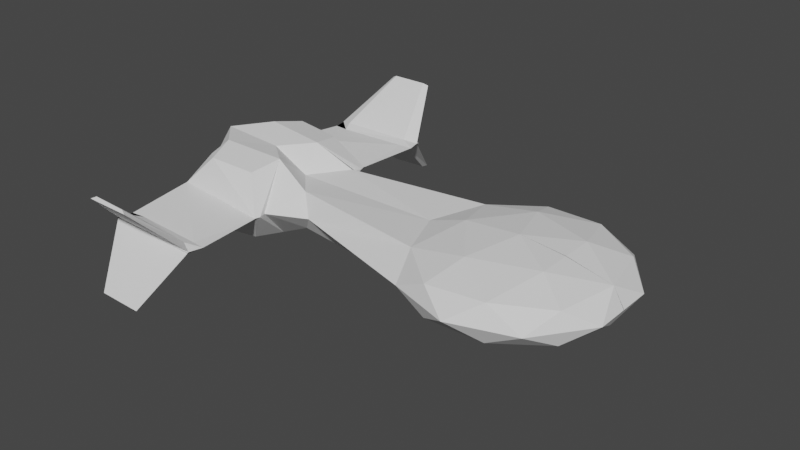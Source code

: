 # Source: falcon.blend  (saved by Blender 2.80.75; exported with 4.5.12 LTS)
import bpy
from mathutils import Matrix  # noqa: F401  (used for matrix-valued properties, if any)

bpy.ops.wm.read_factory_settings(use_empty=True)
scene = bpy.context.scene
scene.name = 'Scene'

# ---- world
world_world = bpy.data.worlds.new('World'); scene.world = world_world
world_world.use_nodes = True; world_world.node_tree.nodes.clear()
_N = world_world.node_tree.nodes; _L = world_world.node_tree.links
n0 = _N.new('ShaderNodeOutputWorld'); n0.name = 'World Output'; n0.location = (300, 300)
n1 = _N.new('ShaderNodeBackground'); n1.name = 'Background'; n1.location = (10, 300)
n1.inputs[0].default_value = (0.05088, 0.05088, 0.05088, 1.0)
_L.new(n1.outputs[0], n0.inputs[0])
n0.is_active_output = True
world_world.color = (0.05088, 0.05088, 0.05088)
world_world.use_sun_shadow = False
world_world.sun_shadow_jitter_overblur = 0.0

# ---- meshes
me_icosphere = bpy.data.meshes.new('Icosphere')
me_icosphere.from_pydata([(0.0, 0.0, -0.3178), (0.7236, -0.5257, -0.15), (-0.2764, -0.8506, -0.15), (-0.8944, 0.0, -0.15), (-0.1625, -0.5, -0.2725), (0.4253, -0.309, -0.2725), (0.2629, -0.809, -0.1739), (0.8506, 0.0, -0.1739), (0.4253, -0.001939, -0.2725), (-0.5257, 0.0, -0.2725), (-0.6882, -0.5, -0.1739), (0.9511, -0.309, 0.0), (0.9511, 0.004077, 0.0), (0.0, -1.0, 0.0), (0.5878, -0.809, 0.0), (-2.699, 0.0, -0.3306), (-0.5878, -0.809, 0.0), (-2.404, -0.2413, -0.3647), (-2.037, -0.3025, -0.1783), (-2.331, 0.0, -0.1442), (-3.384, -0.2231, 0.0), (-1.893, -0.4219, 0.0), (-2.261, -0.5935, 0.0), (-3.384, 0.0, 0.0), (-3.303, 0.0, -0.3674), (-3.009, -0.2926, -0.4015), (-2.242, -0.6634, 0.0), (-2.916, -0.5713, -0.3428), (-2.462, -0.5328, -0.3151), (-3.277, -0.3152, 0.0), (-3.207, -0.4798, 0.0), (-3.051, -0.4649, -0.3129), (-2.252, -0.7228, 0.0), (-3.164, -0.6854, 0.0), (-3.177, -0.6742, -0.06543), (-2.257, -0.7115, 0.0), (-2.199, -1.35, 0.0), (-3.161, -1.313, 0.0), (-3.024, -1.301, 0.0), (-2.328, -1.339, 0.0), (-2.223, -1.5, 0.0), (-3.185, -1.463, 0.0), (-3.048, -1.384, -0.03793), (-2.352, -1.421, -0.02562), (-3.189, -1.447, 0.0), (-2.23, -1.478, 0.0), (-2.828, -1.873, -0.4666), (-2.482, -1.887, -0.462), (-2.436, -1.908, -0.4419), (-2.88, -1.896, -0.4406)], [], [(0, 5, 4), (1, 5, 7), (0, 4, 9), (1, 7, 11), (2, 6, 13), (10, 16, 21, 18), (1, 11, 14), (2, 13, 16), (3, 10, 18, 19), (10, 2, 16), (13, 6, 14), (6, 1, 14), (11, 7, 12), (9, 10, 3), (9, 4, 10), (4, 2, 10), (7, 5, 8), (5, 0, 8), (4, 6, 2), (4, 5, 6), (5, 1, 6), (28, 26, 32, 35), (18, 21, 22, 17), (19, 18, 17, 15), (15, 17, 25, 24), (25, 27, 34, 31), (24, 20, 23), (24, 25, 20), (27, 28, 35, 34), (25, 17, 28, 27), (17, 22, 26, 28), (29, 31, 30), (30, 31, 34, 33), (33, 34, 38, 37), (20, 25, 31, 29), (37, 38, 42, 44, 41), (34, 35, 39, 38), (35, 32, 36, 39), (42, 43, 47, 46), (38, 39, 43, 42), (39, 36, 40, 45, 43), (44, 45, 40, 41), (47, 48, 49, 46), (45, 44, 49, 48), (43, 45, 48, 47), (44, 42, 46, 49)])
_uv = me_icosphere.uv_layers.new(name='UVMap')
_uv.uv.foreach_set('vector', [0.8182, 0.0, 0.7727, 0.07873, 0.8636, 0.07873, 0.7273, 0.1575, 0.6818, 0.07873, 0.6364, 0.1575, 0.09091, 0.0, 0.04545, 0.07873, 0.1364, 0.07873, 0.7273, 0.1575, 0.6364, 0.1575, 0.6818, 0.2362, 0.9091, 0.1575, 0.8182, 0.1575, 0.8636, 0.2362, 0.09091, 0.1575, 0.04545, 0.2362, 0.04545, 0.2362, 0.09091, 0.1575, 0.7273, 0.1575, 0.6818, 0.2362, 0.7727, 0.2362, 0.9091, 0.1575, 0.8636, 0.2362, 0.9545, 0.2362, 0.1818, 0.1575, 0.09091, 0.1575, 0.09091, 0.1575, 0.1818, 0.1575, 0.09091, 0.1575, 0.0, 0.1575, 0.04545, 0.2362, 0.8636, 0.2362, 0.8182, 0.1575, 0.7727, 0.2362, 0.8182, 0.1575, 0.7273, 0.1575, 0.7727, 0.2362, 0.6818, 0.2362, 0.6364, 0.1575, 0.5909, 0.2362, 0.1364, 0.07873, 0.09091, 0.1575, 0.1818, 0.1575, 0.1364, 0.07873, 0.04545, 0.07873, 0.09091, 0.1575, 0.04545, 0.07873, 0.0, 0.1575, 0.09091, 0.1575, 0.6364, 0.1575, 0.6818, 0.07873, 0.5909, 0.07873, 0.6818, 0.07873, 0.6364, 0.0, 0.5909, 0.07873, 0.8636, 0.07873, 0.8182, 0.1575, 0.9091, 0.1575, 0.8636, 0.07873, 0.7727, 0.07873, 0.8182, 0.1575, 0.7727, 0.07873, 0.7273, 0.1575, 0.8182, 0.1575, 0.09091, 0.1575, 0.04545, 0.2362, 0.04545, 0.2362, 0.09091, 0.1575, 0.09091, 0.1575, 0.04545, 0.2362, 0.04545, 0.2362, 0.09091, 0.1575, 0.1818, 0.1575, 0.09091, 0.1575, 0.09091, 0.1575, 0.1818, 0.1575, 0.1818, 0.1575, 0.09091, 0.1575, 0.09091, 0.1575, 0.1818, 0.1575, 0.09091, 0.1575, 0.09091, 0.1575, 0.09091, 0.1575, 0.09091, 0.1575, 0.1818, 0.1575, 0.1364, 0.2362, 0.2273, 0.2362, 0.1818, 0.1575, 0.09091, 0.1575, 0.1364, 0.2362, 0.09091, 0.1575, 0.09091, 0.1575, 0.09091, 0.1575, 0.09091, 0.1575, 0.09091, 0.1575, 0.09091, 0.1575, 0.09091, 0.1575, 0.09091, 0.1575, 0.09091, 0.1575, 0.04545, 0.2362, 0.04545, 0.2362, 0.09091, 0.1575, 0.1364, 0.2362, 0.09091, 0.1575, 0.04545, 0.2362, 0.04545, 0.2362, 0.09091, 0.1575, 0.09091, 0.1575, 0.04545, 0.2362, 0.04545, 0.2362, 0.09091, 0.1575, 0.09091, 0.1575, 0.04545, 0.2362, 0.1364, 0.2362, 0.09091, 0.1575, 0.09091, 0.1575, 0.1364, 0.2362, 0.04545, 0.2362, 0.09091, 0.1575, 0.09091, 0.1575, 0.0547, 0.2202, 0.04545, 0.2362, 0.09091, 0.1575, 0.09091, 0.1575, 0.09091, 0.1575, 0.09091, 0.1575, 0.09091, 0.1575, 0.04545, 0.2362, 0.04545, 0.2362, 0.09091, 0.1575, 0.09091, 0.1575, 0.09091, 0.1575, 0.09091, 0.1575, 0.09091, 0.1575, 0.09091, 0.1575, 0.09091, 0.1575, 0.09091, 0.1575, 0.09091, 0.1575, 0.09091, 0.1575, 0.04545, 0.2362, 0.04545, 0.2362, 0.05816, 0.2142, 0.09091, 0.1575, 0.0547, 0.2202, 0.05816, 0.2142, 0.04545, 0.2362, 0.04545, 0.2362, 0.09091, 0.1575, 0.05816, 0.2142, 0.0547, 0.2202, 0.09091, 0.1575, 0.05816, 0.2142, 0.0547, 0.2202, 0.0547, 0.2202, 0.05816, 0.2142, 0.09091, 0.1575, 0.05816, 0.2142, 0.05816, 0.2142, 0.09091, 0.1575, 0.0547, 0.2202, 0.09091, 0.1575, 0.09091, 0.1575, 0.0547, 0.2202])
me_icosphere.use_remesh_preserve_volume = False
me_icosphere.use_remesh_preserve_attributes = False
me_icosphere.use_mirror_vertex_groups = False
me_icosphere.update()
arm_armature = bpy.data.armatures.new('Armature')  # bones are not reproduced

# ---- objects
ob_armature = bpy.data.objects.new('Armature', arm_armature)
ob_icosphere = bpy.data.objects.new('Icosphere', me_icosphere)

# ---- transforms, parenting, visibility, modifiers, constraints
ob_armature.location = (0.0, 0.0, 0.0)
ob_armature.lineart.crease_threshold = 0.0
ob_icosphere.parent = ob_armature
ob_icosphere.location = (0.0, 0.0, 0.0)
ob_icosphere.lineart.crease_threshold = 0.0
_m = ob_icosphere.modifiers.new('Mirror', 'MIRROR')
_m.use_axis = (False, True, True)
_m.use_clip = True

# ---- collection membership
scene.collection.objects.link(ob_armature)
scene.collection.objects.link(ob_icosphere)

# ---- scene / render settings (as saved in the file)
scene.frame_start = 1; scene.frame_end = 250; scene.frame_set(1)
scene.render.engine = 'BLENDER_EEVEE_NEXT'
scene.cycles.use_denoising = False
scene.cycles.samples = 128
scene.cycles.sampling_pattern = 'TABULATED_SOBOL'
scene.cycles.use_adaptive_sampling = False
scene.cycles.use_light_tree = False
scene.view_settings.view_transform = 'Filmic'
bpy.context.view_layer.update()

# ---- added for rendering (the .blend has no active camera and no usable light): camera, sun
cam_auto = bpy.data.cameras.new('AutoCamera')
cam_auto.lens = 50.0
cam_auto.sensor_width = 36.0
cam_auto.clip_end = 1000.0
ob_auto_camera = bpy.data.objects.new('AutoCamera', cam_auto)
scene.collection.objects.link(ob_auto_camera)
ob_auto_camera.location = (4.19642, -6.49564, 4.33043)
ob_auto_camera.rotation_euler = (1.09748, -7.21219e-08, 0.694738)
scene.camera = ob_auto_camera
light_auto_sun = bpy.data.lights.new('AutoSun', 'SUN')
light_auto_sun.energy = 3.0
light_auto_sun.angle = 0.0523599
ob_auto_sun = bpy.data.objects.new('AutoSun', light_auto_sun)
scene.collection.objects.link(ob_auto_sun)
ob_auto_sun.rotation_euler = (0.872665, 0.174533, 0.523599)
bpy.context.view_layer.update()
